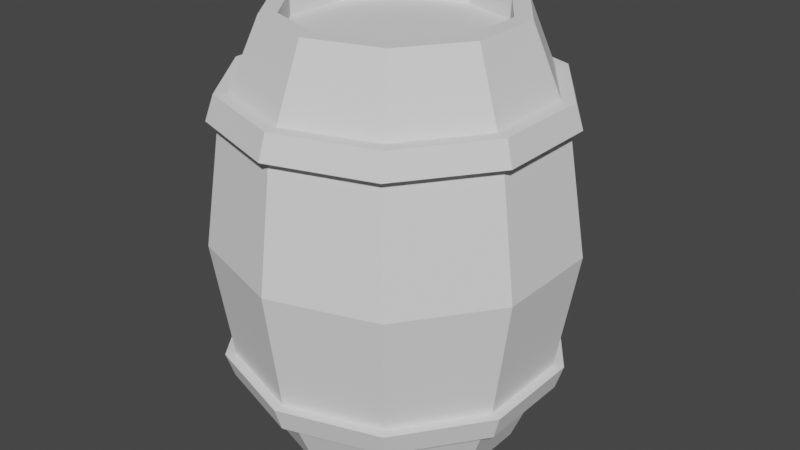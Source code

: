 # Source: Barrel.blend  (saved by Blender 3.0.42; exported with 4.5.12 LTS)
import bpy
from mathutils import Matrix  # noqa: F401  (used for matrix-valued properties, if any)

bpy.ops.wm.read_factory_settings(use_empty=True)
scene = bpy.context.scene
scene.name = 'Scene'

# ---- collections
col_collection = bpy.data.collections.new('Collection'); scene.collection.children.link(col_collection)

# ---- world
world_world = bpy.data.worlds.new('World'); scene.world = world_world
world_world.use_nodes = True; world_world.node_tree.nodes.clear()
_N = world_world.node_tree.nodes; _L = world_world.node_tree.links
n0 = _N.new('ShaderNodeOutputWorld'); n0.name = 'World Output'; n0.location = (300, 300)
n1 = _N.new('ShaderNodeBackground'); n1.name = 'Background'; n1.location = (10, 300)
n1.inputs[0].default_value = (0.05088, 0.05088, 0.05088, 1.0)
_L.new(n1.outputs[0], n0.inputs[0])
n0.is_active_output = True
world_world.color = (0.05088, 0.05088, 0.05088)
world_world.use_sun_shadow = False
world_world.sun_shadow_jitter_overblur = 0.0

# ---- meshes
me_cylinder_001 = bpy.data.meshes.new('Cylinder.001')
me_cylinder_001.from_pydata([(-5.269e-10, 0.2921, 0.5962), (0.1717, 0.2363, 0.5962), (0.2778, 0.09027, 0.5962), (0.2778, -0.09027, 0.5962), (0.1717, -0.2363, 0.5962), (-2.722e-08, -0.2921, 0.5962), (-0.1717, -0.2363, 0.5962), (-0.2778, -0.09027, 0.5962), (-0.2778, 0.09027, 0.5962), (-0.1717, 0.2363, 0.5962), (0.0, 0.5, 0.0), (0.2939, 0.4045, 0.0), (0.4755, 0.1545, 0.0), (0.4755, -0.1545, 0.0), (0.2939, -0.4045, 0.0), (-4.371e-08, -0.5, 0.0), (-0.2939, -0.4045, 0.0), (-0.4545, -0.1442, 7.793e-05), (-0.4545, 0.1477, 7.793e-05), (-0.2829, 0.3838, 7.793e-05), (-0.2693, 0.3651, 0.3385), (-0.4325, 0.1405, 0.3385), (-0.4325, -0.1371, 0.3385), (-0.2693, -0.3617, 0.3385), (-0.005315, -0.4475, 0.3385), (0.2587, -0.3617, 0.3385), (0.4219, -0.1371, 0.3385), (0.4219, 0.1405, 0.3385), (0.2587, 0.3651, 0.3385), (-0.005315, 0.4509, 0.3385), (-0.003908, 0.4213, 0.4067), (-0.2508, 0.3411, 0.4067), (-0.4034, -0.1285, 0.4067), (-0.003908, -0.4188, 0.4067), (0.3956, -0.1285, 0.4067), (0.243, 0.3411, 0.4067), (-0.4034, 0.1311, 0.4067), (-0.2508, -0.3385, 0.4067), (0.243, -0.3385, 0.4067), (0.3956, 0.1311, 0.4067), (0.2761, 0.3892, 0.3385), (0.4501, 0.1497, 0.3385), (0.2761, -0.3857, 0.3385), (-0.005361, -0.4771, 0.3385), (-0.2868, -0.3857, 0.3385), (-0.4608, -0.1462, 0.3385), (-0.4608, 0.1497, 0.3385), (-0.2868, 0.3892, 0.3385), (-0.2722, 0.3706, 0.4067), (-0.4381, -0.1398, 0.4067), (-0.003862, -0.4553, 0.4067), (0.4304, -0.1398, 0.4067), (0.4501, -0.1462, 0.3385), (0.2645, 0.3706, 0.4067), (-0.005361, 0.4806, 0.3385), (-0.4381, 0.1423, 0.4067), (-0.2722, -0.3681, 0.4067), (0.2645, -0.3681, 0.4067), (0.4304, 0.1423, 0.4067), (-0.003862, 0.4578, 0.4067), (0.1993, 0.2742, 0.5962), (-5.269e-10, 0.339, 0.5962), (0.3224, 0.1048, 0.5962), (0.3224, -0.1048, 0.5962), (0.1993, -0.2742, 0.5962), (-3.016e-08, -0.339, 0.5962), (-0.1993, -0.2742, 0.5962), (-0.3224, -0.1048, 0.5962), (-0.3224, 0.1048, 0.5962), (-0.1993, 0.2742, 0.5962), (0.1717, 0.2363, 0.5354), (1.277e-09, 0.2921, 0.5354), (0.2778, 0.09027, 0.5354), (0.2778, -0.09027, 0.5354), (0.1717, -0.2363, 0.5354), (-2.542e-08, -0.2921, 0.5354), (-0.1717, -0.2363, 0.5354), (-0.2778, -0.09027, 0.5354), (-0.2778, 0.09027, 0.5354), (-0.1717, 0.2363, 0.5354)], [], [(30, 61, 60, 35), (35, 60, 62, 39), (39, 62, 63, 34), (34, 63, 64, 38), (38, 64, 65, 33), (33, 65, 66, 37), (37, 66, 67, 32), (32, 67, 68, 36), (4, 3, 73, 74), (36, 68, 69, 31), (31, 69, 61, 30), (19, 20, 29, 10), (18, 21, 20, 19), (17, 22, 21, 18), (16, 23, 22, 17), (15, 24, 23, 16), (14, 25, 24, 15), (13, 26, 25, 14), (12, 27, 26, 13), (10, 29, 28, 11), (11, 28, 27, 12), (36, 31, 48, 55), (27, 28, 40, 41), (35, 39, 58, 53), (31, 30, 59, 48), (29, 20, 47, 54), (39, 34, 51, 58), (21, 22, 45, 46), (34, 38, 57, 51), (23, 24, 43, 44), (38, 33, 50, 57), (47, 48, 59, 54), (46, 55, 48, 47), (45, 49, 55, 46), (44, 56, 49, 45), (43, 50, 56, 44), (42, 57, 50, 43), (52, 51, 57, 42), (41, 58, 51, 52), (40, 53, 58, 41), (54, 59, 53, 40), (30, 35, 53, 59), (24, 25, 42, 43), (32, 36, 55, 49), (26, 27, 41, 52), (22, 23, 44, 45), (37, 32, 49, 56), (28, 29, 54, 40), (20, 21, 46, 47), (33, 37, 56, 50), (25, 26, 52, 42), (0, 1, 60, 61), (1, 2, 62, 60), (2, 3, 63, 62), (3, 4, 64, 63), (4, 5, 65, 64), (5, 6, 66, 65), (6, 7, 67, 66), (7, 8, 68, 67), (8, 9, 69, 68), (9, 0, 61, 69), (70, 71, 79, 78, 77, 76, 75, 74, 73, 72), (1, 0, 71, 70), (8, 7, 77, 78), (5, 4, 74, 75), (2, 1, 70, 72), (9, 8, 78, 79), (6, 5, 75, 76), (3, 2, 72, 73), (0, 9, 79, 71), (7, 6, 76, 77)])
_uv = me_cylinder_001.uv_layers.new(name='UVMap')
_uv.uv.foreach_set('vector', [0.4458, 0.8736, 0.4795, 0.8713, 0.4795, 0.9118, 0.4458, 0.9153, 0.4458, 0.9153, 0.4795, 0.9118, 0.4795, 0.9522, 0.4458, 0.9569, 0.4458, 0.9569, 0.4795, 0.9522, 0.4795, 0.9927, 0.4458, 0.9985, 0.4458, 0.5831, 0.4795, 0.5889, 0.4795, 0.6294, 0.4458, 0.6247, 0.4458, 0.6247, 0.4795, 0.6294, 0.4795, 0.6698, 0.4458, 0.6663, 0.4458, 0.6663, 0.4795, 0.6698, 0.4795, 0.7103, 0.4458, 0.708, 0.4458, 0.708, 0.4795, 0.7103, 0.4795, 0.7507, 0.4458, 0.7495, 0.4458, 0.7495, 0.4795, 0.7507, 0.4795, 0.7908, 0.4458, 0.7908, 0.4871, 0.6294, 0.4871, 0.5889, 0.497, 0.5889, 0.497, 0.6294, 0.4458, 0.7908, 0.4795, 0.7908, 0.4795, 0.8309, 0.4458, 0.8321, 0.4458, 0.8321, 0.4795, 0.8309, 0.4795, 0.8713, 0.4458, 0.8736, 0.2961, 0.8323, 0.4269, 0.8323, 0.4269, 0.8738, 0.2961, 0.8738, 0.2961, 0.791, 0.4269, 0.791, 0.4269, 0.8323, 0.2961, 0.8323, 0.2961, 0.7498, 0.4269, 0.7498, 0.4269, 0.791, 0.2961, 0.791, 0.2961, 0.7082, 0.4269, 0.7082, 0.4269, 0.7498, 0.2961, 0.7498, 0.2961, 0.6666, 0.4269, 0.6666, 0.4269, 0.7082, 0.2961, 0.7082, 0.2961, 0.625, 0.4269, 0.625, 0.4269, 0.6666, 0.2961, 0.6666, 0.2961, 0.5834, 0.4269, 0.5834, 0.4269, 0.625, 0.2961, 0.625, 0.2961, 0.957, 0.4269, 0.957, 0.4269, 0.9986, 0.2961, 0.9986, 0.2961, 0.8738, 0.4269, 0.8738, 0.4269, 0.9154, 0.2961, 0.9154, 0.2961, 0.9154, 0.4269, 0.9154, 0.4269, 0.957, 0.2961, 0.957, 0.04223, 0.6339, 0.04223, 0.6337, 0.04223, 0.6337, 0.04223, 0.6339, 0.04223, 0.6331, 0.04223, 0.6333, 0.04223, 0.6333, 0.04223, 0.6332, 0.04223, 0.6333, 0.04223, 0.6332, 0.04223, 0.6332, 0.04223, 0.6333, 0.04223, 0.6337, 0.04223, 0.6335, 0.04223, 0.6335, 0.04223, 0.6337, 0.04223, 0.6335, 0.04223, 0.6337, 0.04223, 0.6337, 0.04223, 0.6335, 0.04223, 0.6332, 0.04223, 0.633, 0.04223, 0.633, 0.04223, 0.6332, 0.04223, 0.6339, 0.04223, 0.6342, 0.04223, 0.6342, 0.04223, 0.6339, 0.04223, 0.6349, 0.04223, 0.6347, 0.04223, 0.6347, 0.04223, 0.6349, 0.04028, 0.6353, 0.04028, 0.6355, 0.04028, 0.6355, 0.04028, 0.6353, 0.04223, 0.6347, 0.04223, 0.6345, 0.04223, 0.6345, 0.04223, 0.6347, 0.04223, 0.6337, 0.04223, 0.6337, 0.04223, 0.6335, 0.04223, 0.6335, 0.04223, 0.6339, 0.04223, 0.6339, 0.04223, 0.6337, 0.04223, 0.6337, 0.04223, 0.6342, 0.04223, 0.6341, 0.04223, 0.6339, 0.04223, 0.6339, 0.04223, 0.6344, 0.04223, 0.6343, 0.04223, 0.6341, 0.04223, 0.6342, 0.04223, 0.6345, 0.04223, 0.6345, 0.04223, 0.6343, 0.04223, 0.6344, 0.04223, 0.6347, 0.04223, 0.6347, 0.04223, 0.6345, 0.04223, 0.6345, 0.04223, 0.6349, 0.04223, 0.6349, 0.04223, 0.6347, 0.04223, 0.6347, 0.04223, 0.6332, 0.04223, 0.6332, 0.04223, 0.633, 0.04223, 0.633, 0.04223, 0.6333, 0.04223, 0.6333, 0.04223, 0.6332, 0.04223, 0.6332, 0.04223, 0.6335, 0.04223, 0.6335, 0.04223, 0.6333, 0.04223, 0.6333, 0.04223, 0.6335, 0.04223, 0.6333, 0.04223, 0.6333, 0.04223, 0.6335, 0.04028, 0.6355, 0.04028, 0.6357, 0.04028, 0.6357, 0.04028, 0.6355, 0.04223, 0.6341, 0.04223, 0.6339, 0.04223, 0.6339, 0.04223, 0.6341, 0.04028, 0.6339, 0.04028, 0.6341, 0.04028, 0.6341, 0.04028, 0.6339, 0.04223, 0.6342, 0.04223, 0.6344, 0.04223, 0.6344, 0.04223, 0.6342, 0.04223, 0.6343, 0.04223, 0.6341, 0.04223, 0.6341, 0.04223, 0.6343, 0.04223, 0.6333, 0.04223, 0.6335, 0.04223, 0.6335, 0.04223, 0.6333, 0.04223, 0.6337, 0.04223, 0.6339, 0.04223, 0.6339, 0.04223, 0.6337, 0.04223, 0.6345, 0.04223, 0.6343, 0.04223, 0.6343, 0.04223, 0.6345, 0.04028, 0.6357, 0.04028, 0.6359, 0.04028, 0.6359, 0.04028, 0.6357, 0.4871, 0.8713, 0.4871, 0.9118, 0.4795, 0.9118, 0.4795, 0.8713, 0.4871, 0.9118, 0.4871, 0.9522, 0.4795, 0.9522, 0.4795, 0.9118, 0.4871, 0.9522, 0.4871, 0.9927, 0.4795, 0.9927, 0.4795, 0.9522, 0.4871, 0.5889, 0.4871, 0.6294, 0.4795, 0.6294, 0.4795, 0.5889, 0.4871, 0.6294, 0.4871, 0.6698, 0.4795, 0.6698, 0.4795, 0.6294, 0.4871, 0.6698, 0.4871, 0.7103, 0.4795, 0.7103, 0.4795, 0.6698, 0.4871, 0.7103, 0.4871, 0.7507, 0.4795, 0.7507, 0.4795, 0.7103, 0.4871, 0.7507, 0.4871, 0.7908, 0.4795, 0.7908, 0.4795, 0.7507, 0.4871, 0.7908, 0.4871, 0.8309, 0.4795, 0.8309, 0.4795, 0.7908, 0.4871, 0.8309, 0.4871, 0.8713, 0.4795, 0.8713, 0.4795, 0.8309, 0.3399, 0.5617, 0.4014, 0.5417, 0.463, 0.5617, 0.5011, 0.6141, 0.5011, 0.6788, 0.463, 0.7312, 0.4014, 0.7512, 0.3399, 0.7312, 0.3018, 0.6788, 0.3018, 0.6141, 0.4871, 0.9118, 0.4871, 0.8713, 0.497, 0.8713, 0.497, 0.9118, 0.4871, 0.7908, 0.4871, 0.7507, 0.497, 0.7507, 0.497, 0.7908, 0.4871, 0.6698, 0.4871, 0.6294, 0.497, 0.6294, 0.497, 0.6698, 0.4871, 0.9522, 0.4871, 0.9118, 0.497, 0.9118, 0.497, 0.9522, 0.4871, 0.8309, 0.4871, 0.7908, 0.497, 0.7908, 0.497, 0.8309, 0.4871, 0.7103, 0.4871, 0.6698, 0.497, 0.6698, 0.497, 0.7103, 0.4871, 0.9927, 0.4871, 0.9522, 0.497, 0.9522, 0.497, 0.9927, 0.4871, 0.8713, 0.4871, 0.8309, 0.497, 0.8309, 0.497, 0.8713, 0.4871, 0.7507, 0.4871, 0.7103, 0.497, 0.7103, 0.497, 0.7507])
me_cylinder_001.use_remesh_fix_poles = True
me_cylinder_001.use_remesh_preserve_attributes = False
me_cylinder_001.update()

# ---- objects
ob_cylinder = bpy.data.objects.new('Cylinder', me_cylinder_001)

# ---- transforms, parenting, visibility, modifiers, constraints
ob_cylinder.location = (0.0, 0.0, 0.0)
_m = ob_cylinder.modifiers.new('Mirror', 'MIRROR')
_m.use_axis = (False, False, True)

# ---- collection membership
col_collection.objects.link(ob_cylinder)

# ---- scene / render settings (as saved in the file)
scene.frame_start = 1; scene.frame_end = 250; scene.frame_set(3)
scene.render.engine = 'BLENDER_EEVEE_NEXT'
scene.cycles.sampling_pattern = 'TABULATED_SOBOL'
scene.cycles.use_light_tree = False
scene.view_settings.view_transform = 'Filmic'
bpy.context.view_layer.update()

# ---- added for rendering (the .blend has no active camera and no usable light): camera, sun
cam_auto = bpy.data.cameras.new('AutoCamera')
cam_auto.lens = 50.0
cam_auto.sensor_width = 36.0
cam_auto.clip_end = 1000.0
ob_auto_camera = bpy.data.objects.new('AutoCamera', cam_auto)
scene.collection.objects.link(ob_auto_camera)
ob_auto_camera.location = (1.68771, -2.01642, 1.34428)
ob_auto_camera.rotation_euler = (1.09748, -7.21219e-08, 0.694738)
scene.camera = ob_auto_camera
light_auto_sun = bpy.data.lights.new('AutoSun', 'SUN')
light_auto_sun.energy = 3.0
light_auto_sun.angle = 0.0523599
ob_auto_sun = bpy.data.objects.new('AutoSun', light_auto_sun)
scene.collection.objects.link(ob_auto_sun)
ob_auto_sun.rotation_euler = (0.872665, 0.174533, 0.523599)
bpy.context.view_layer.update()
